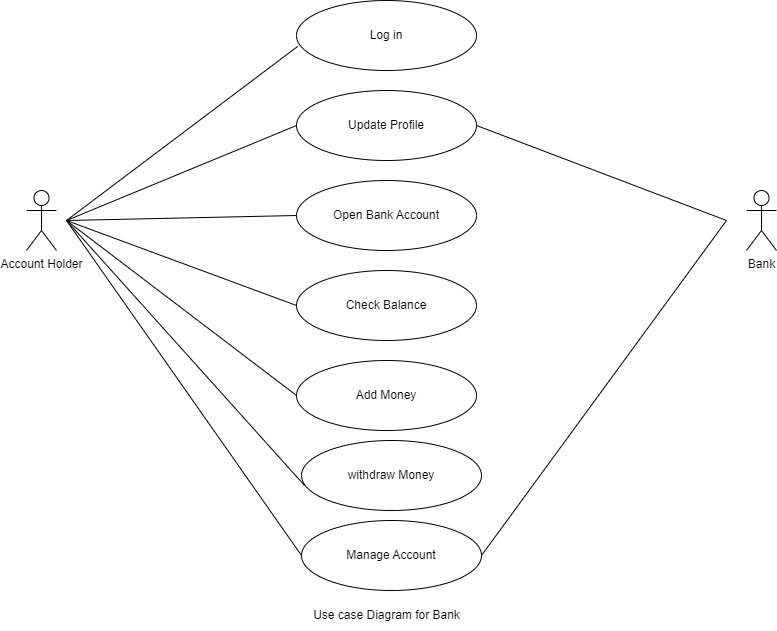

The diagram above was exported from draw.io. Its source (the exported page's mxGraphModel, read from the mxfile embedded in the PNG):
<mxGraphModel dx="1730" dy="407" grid="1" gridSize="10" guides="1" tooltips="1" connect="1" arrows="1" fold="1" page="1" pageScale="1" pageWidth="850" pageHeight="1100" math="0" shadow="0">
  <root>
    <mxCell id="0" />
    <mxCell id="1" parent="0" />
    <mxCell id="a7eiX9XC-W2HgMFS-Bme-1" value="Log in" style="ellipse;whiteSpace=wrap;html=1;" parent="1" vertex="1">
      <mxGeometry x="290" y="10" width="180" height="70" as="geometry" />
    </mxCell>
    <mxCell id="a7eiX9XC-W2HgMFS-Bme-3" value="Check Balance" style="ellipse;whiteSpace=wrap;html=1;" parent="1" vertex="1">
      <mxGeometry x="290" y="280" width="180" height="70" as="geometry" />
    </mxCell>
    <mxCell id="a7eiX9XC-W2HgMFS-Bme-4" value="Open Bank Account" style="ellipse;whiteSpace=wrap;html=1;" parent="1" vertex="1">
      <mxGeometry x="290" y="190" width="180" height="70" as="geometry" />
    </mxCell>
    <mxCell id="a7eiX9XC-W2HgMFS-Bme-5" value="Add Money" style="ellipse;whiteSpace=wrap;html=1;" parent="1" vertex="1">
      <mxGeometry x="290" y="370" width="180" height="70" as="geometry" />
    </mxCell>
    <mxCell id="a7eiX9XC-W2HgMFS-Bme-7" value="&lt;span style=&quot;background-color: initial;&quot;&gt;Bank&lt;/span&gt;" style="shape=umlActor;verticalLabelPosition=bottom;verticalAlign=top;html=1;outlineConnect=0;" parent="1" vertex="1">
      <mxGeometry x="740" y="200" width="30" height="60" as="geometry" />
    </mxCell>
    <mxCell id="a7eiX9XC-W2HgMFS-Bme-12" value="Update Profile" style="ellipse;whiteSpace=wrap;html=1;" parent="1" vertex="1">
      <mxGeometry x="290" y="100" width="180" height="70" as="geometry" />
    </mxCell>
    <mxCell id="KCq8GcRNmiTYyPeQVd_I-4" value="" style="endArrow=none;html=1;rounded=0;entryX=1;entryY=0.5;entryDx=0;entryDy=0;" edge="1" parent="1" target="a7eiX9XC-W2HgMFS-Bme-12">
      <mxGeometry width="50" height="50" relative="1" as="geometry">
        <mxPoint x="720" y="230" as="sourcePoint" />
        <mxPoint x="450" y="90" as="targetPoint" />
      </mxGeometry>
    </mxCell>
    <mxCell id="KCq8GcRNmiTYyPeQVd_I-5" value="" style="endArrow=none;html=1;rounded=0;exitX=1;exitY=0.5;exitDx=0;exitDy=0;" edge="1" parent="1" source="KCq8GcRNmiTYyPeQVd_I-19">
      <mxGeometry width="50" height="50" relative="1" as="geometry">
        <mxPoint x="400" y="240" as="sourcePoint" />
        <mxPoint x="720" y="230" as="targetPoint" />
      </mxGeometry>
    </mxCell>
    <mxCell id="KCq8GcRNmiTYyPeQVd_I-6" value="" style="endArrow=none;html=1;rounded=0;exitX=0;exitY=0.5;exitDx=0;exitDy=0;" edge="1" parent="1" source="a7eiX9XC-W2HgMFS-Bme-5">
      <mxGeometry width="50" height="50" relative="1" as="geometry">
        <mxPoint x="400" y="240" as="sourcePoint" />
        <mxPoint x="60" y="230" as="targetPoint" />
      </mxGeometry>
    </mxCell>
    <mxCell id="KCq8GcRNmiTYyPeQVd_I-7" value="" style="endArrow=none;html=1;rounded=0;entryX=0;entryY=0.5;entryDx=0;entryDy=0;" edge="1" parent="1" target="a7eiX9XC-W2HgMFS-Bme-3">
      <mxGeometry width="50" height="50" relative="1" as="geometry">
        <mxPoint x="60" y="230" as="sourcePoint" />
        <mxPoint x="450" y="190" as="targetPoint" />
      </mxGeometry>
    </mxCell>
    <mxCell id="KCq8GcRNmiTYyPeQVd_I-8" value="" style="endArrow=none;html=1;rounded=0;entryX=0;entryY=0.5;entryDx=0;entryDy=0;" edge="1" parent="1" target="a7eiX9XC-W2HgMFS-Bme-4">
      <mxGeometry width="50" height="50" relative="1" as="geometry">
        <mxPoint x="60" y="230" as="sourcePoint" />
        <mxPoint x="450" y="190" as="targetPoint" />
      </mxGeometry>
    </mxCell>
    <mxCell id="KCq8GcRNmiTYyPeQVd_I-9" value="" style="endArrow=none;html=1;rounded=0;entryX=0;entryY=0.5;entryDx=0;entryDy=0;" edge="1" parent="1" target="a7eiX9XC-W2HgMFS-Bme-12">
      <mxGeometry width="50" height="50" relative="1" as="geometry">
        <mxPoint x="60" y="230" as="sourcePoint" />
        <mxPoint x="450" y="190" as="targetPoint" />
      </mxGeometry>
    </mxCell>
    <mxCell id="KCq8GcRNmiTYyPeQVd_I-10" value="" style="endArrow=none;html=1;rounded=0;entryX=0.006;entryY=0.657;entryDx=0;entryDy=0;entryPerimeter=0;" edge="1" parent="1" target="a7eiX9XC-W2HgMFS-Bme-1">
      <mxGeometry width="50" height="50" relative="1" as="geometry">
        <mxPoint x="60" y="230" as="sourcePoint" />
        <mxPoint x="450" y="190" as="targetPoint" />
      </mxGeometry>
    </mxCell>
    <mxCell id="KCq8GcRNmiTYyPeQVd_I-12" value="Use case Diagram for Bank" style="text;html=1;align=center;verticalAlign=middle;resizable=0;points=[];autosize=1;strokeColor=none;fillColor=none;" vertex="1" parent="1">
      <mxGeometry x="295" y="610" width="170" height="30" as="geometry" />
    </mxCell>
    <mxCell id="KCq8GcRNmiTYyPeQVd_I-16" value="Account Holder" style="shape=umlActor;verticalLabelPosition=bottom;verticalAlign=top;html=1;outlineConnect=0;direction=east;" vertex="1" parent="1">
      <mxGeometry x="20" y="200" width="30" height="60" as="geometry" />
    </mxCell>
    <mxCell id="KCq8GcRNmiTYyPeQVd_I-18" value="withdraw Money" style="ellipse;whiteSpace=wrap;html=1;" vertex="1" parent="1">
      <mxGeometry x="295" y="450" width="180" height="70" as="geometry" />
    </mxCell>
    <mxCell id="KCq8GcRNmiTYyPeQVd_I-19" value="Manage Account" style="ellipse;whiteSpace=wrap;html=1;" vertex="1" parent="1">
      <mxGeometry x="295" y="530" width="180" height="70" as="geometry" />
    </mxCell>
    <mxCell id="KCq8GcRNmiTYyPeQVd_I-20" value="" style="endArrow=none;html=1;rounded=0;exitX=0.017;exitY=0.643;exitDx=0;exitDy=0;exitPerimeter=0;" edge="1" parent="1" source="KCq8GcRNmiTYyPeQVd_I-18">
      <mxGeometry width="50" height="50" relative="1" as="geometry">
        <mxPoint x="370" y="480" as="sourcePoint" />
        <mxPoint x="60" y="230" as="targetPoint" />
      </mxGeometry>
    </mxCell>
    <mxCell id="KCq8GcRNmiTYyPeQVd_I-21" value="" style="endArrow=none;html=1;rounded=0;exitX=0;exitY=0.5;exitDx=0;exitDy=0;" edge="1" parent="1" source="KCq8GcRNmiTYyPeQVd_I-19">
      <mxGeometry width="50" height="50" relative="1" as="geometry">
        <mxPoint x="370" y="360" as="sourcePoint" />
        <mxPoint x="60" y="230" as="targetPoint" />
      </mxGeometry>
    </mxCell>
  </root>
</mxGraphModel>